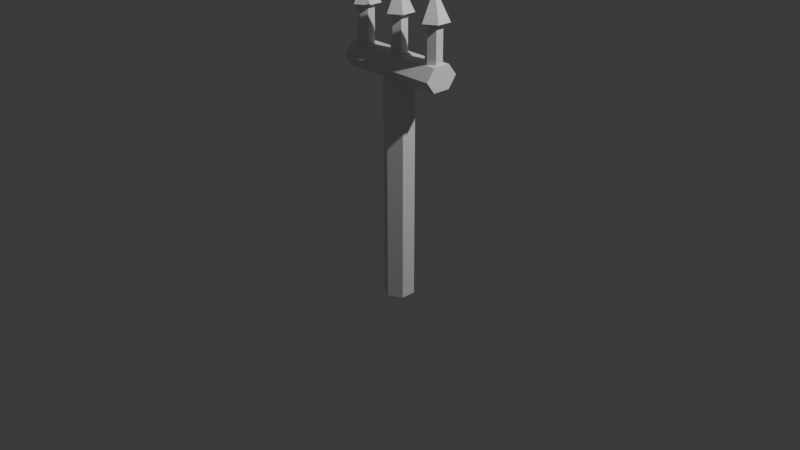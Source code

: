 # Source: trident.blend  (saved by Blender 4.4.32; exported with 4.5.12 LTS)
import bpy
from mathutils import Matrix  # noqa: F401  (used for matrix-valued properties, if any)

bpy.ops.wm.read_factory_settings(use_empty=True)
scene = bpy.context.scene
scene.name = 'Scene'

# ---- collections
col_collection = bpy.data.collections.new('Collection'); scene.collection.children.link(col_collection)

# ---- world
world_world = bpy.data.worlds.new('World'); scene.world = world_world
world_world.use_nodes = True; world_world.node_tree.nodes.clear()
_N = world_world.node_tree.nodes; _L = world_world.node_tree.links
n0 = _N.new('ShaderNodeOutputWorld'); n0.name = 'World Output'; n0.location = (300, 300)
n1 = _N.new('ShaderNodeBackground'); n1.name = 'Background'; n1.location = (10, 300)
n1.inputs[0].default_value = (0.05088, 0.05088, 0.05088, 1.0)
_L.new(n1.outputs[0], n0.inputs[0])
n0.is_active_output = True
world_world.color = (0.05088, 0.05088, 0.05088)
world_world.sun_shadow_jitter_overblur = 0.0

# ---- cameras
cam_camera = bpy.data.cameras.new('Camera')
cam_camera.clip_end = 100.0
cam_camera.ortho_scale = 7.314

# ---- lights
light_light = bpy.data.lights.new('Light', 'POINT')
light_light.energy = 1000.0
light_light.shadow_soft_size = 0.1

# ---- meshes
me_cylinder_001 = bpy.data.meshes.new('Cylinder.001')
me_cylinder_001.from_pydata([(0.0, 0.2, -1.0), (0.0, 0.2, 1.0), (0.1732, 0.1, -1.0), (0.1732, 0.1, 1.0), (0.1732, -0.1, -1.0), (0.1732, -0.1, 1.0), (0.0, -0.2, -1.0), (0.0, -0.2, 1.0), (-0.1732, -0.1, -1.0), (-0.1732, -0.1, 1.0), (-0.1732, 0.1, -1.0), (-0.1732, 0.1, 1.0)], [], [(0, 1, 3, 2), (2, 3, 5, 4), (4, 5, 7, 6), (6, 7, 9, 8), (3, 1, 11, 9, 7, 5), (8, 9, 11, 10), (10, 11, 1, 0), (0, 2, 4, 6, 8, 10)])
_uv = me_cylinder_001.uv_layers.new(name='UVMap')
_uv.uv.foreach_set('vector', [1.0, 0.5, 1.0, 1.0, 0.8333, 1.0, 0.8333, 0.5, 0.8333, 0.5, 0.8333, 1.0, 0.6667, 1.0, 0.6667, 0.5, 0.6667, 0.5, 0.6667, 1.0, 0.5, 1.0, 0.5, 0.5, 0.5, 0.5, 0.5, 1.0, 0.3333, 1.0, 0.3333, 0.5, 0.4578, 0.37, 0.25, 0.49, 0.04215, 0.37, 0.04215, 0.13, 0.25, 0.01, 0.4578, 0.13, 0.3333, 0.5, 0.3333, 1.0, 0.1667, 1.0, 0.1667, 0.5, 0.1667, 0.5, 0.1667, 1.0, -8.941e-08, 1.0, -8.941e-08, 0.5, 0.75, 0.49, 0.9578, 0.37, 0.9578, 0.13, 0.75, 0.01, 0.5422, 0.13, 0.5422, 0.37])
me_cylinder_001.update()
me_cylinder_002 = bpy.data.meshes.new('Cylinder.002')
me_cylinder_002.from_pydata([(0.0, 0.2, -1.0), (0.0, 0.2, 1.0), (0.1732, 0.1, -1.0), (0.1732, 0.1, 1.0), (0.1732, -0.1, -1.0), (0.1732, -0.1, 1.0), (0.0, -0.2, -1.0), (0.0, -0.2, 1.0), (-0.1732, -0.1, -1.0), (-0.1732, -0.1, 1.0), (-0.1732, 0.1, -1.0), (-0.1732, 0.1, 1.0)], [], [(0, 1, 3, 2), (2, 3, 5, 4), (4, 5, 7, 6), (6, 7, 9, 8), (3, 1, 11, 9, 7, 5), (8, 9, 11, 10), (10, 11, 1, 0), (0, 2, 4, 6, 8, 10)])
_uv = me_cylinder_002.uv_layers.new(name='UVMap')
_uv.uv.foreach_set('vector', [1.0, 0.5, 1.0, 1.0, 0.8333, 1.0, 0.8333, 0.5, 0.8333, 0.5, 0.8333, 1.0, 0.6667, 1.0, 0.6667, 0.5, 0.6667, 0.5, 0.6667, 1.0, 0.5, 1.0, 0.5, 0.5, 0.5, 0.5, 0.5, 1.0, 0.3333, 1.0, 0.3333, 0.5, 0.4578, 0.37, 0.25, 0.49, 0.04215, 0.37, 0.04215, 0.13, 0.25, 0.01, 0.4578, 0.13, 0.3333, 0.5, 0.3333, 1.0, 0.1667, 1.0, 0.1667, 0.5, 0.1667, 0.5, 0.1667, 1.0, -8.941e-08, 1.0, -8.941e-08, 0.5, 0.75, 0.49, 0.9578, 0.37, 0.9578, 0.13, 0.75, 0.01, 0.5422, 0.13, 0.5422, 0.37])
me_cylinder_002.update()
me_cylinder_003 = bpy.data.meshes.new('Cylinder.003')
me_cylinder_003.from_pydata([(0.0, 0.2, -1.0), (0.0, 0.2, 1.0), (0.1732, 0.1, -1.0), (0.1732, 0.1, 1.0), (0.1732, -0.1, -1.0), (0.1732, -0.1, 1.0), (0.0, -0.2, -1.0), (0.0, -0.2, 1.0), (-0.1732, -0.1, -1.0), (-0.1732, -0.1, 1.0), (-0.1732, 0.1, -1.0), (-0.1732, 0.1, 1.0)], [], [(0, 1, 3, 2), (2, 3, 5, 4), (4, 5, 7, 6), (6, 7, 9, 8), (3, 1, 11, 9, 7, 5), (8, 9, 11, 10), (10, 11, 1, 0), (0, 2, 4, 6, 8, 10)])
_uv = me_cylinder_003.uv_layers.new(name='UVMap')
_uv.uv.foreach_set('vector', [1.0, 0.5, 1.0, 1.0, 0.8333, 1.0, 0.8333, 0.5, 0.8333, 0.5, 0.8333, 1.0, 0.6667, 1.0, 0.6667, 0.5, 0.6667, 0.5, 0.6667, 1.0, 0.5, 1.0, 0.5, 0.5, 0.5, 0.5, 0.5, 1.0, 0.3333, 1.0, 0.3333, 0.5, 0.4578, 0.37, 0.25, 0.49, 0.04215, 0.37, 0.04215, 0.13, 0.25, 0.01, 0.4578, 0.13, 0.3333, 0.5, 0.3333, 1.0, 0.1667, 1.0, 0.1667, 0.5, 0.1667, 0.5, 0.1667, 1.0, -8.941e-08, 1.0, -8.941e-08, 0.5, 0.75, 0.49, 0.9578, 0.37, 0.9578, 0.13, 0.75, 0.01, 0.5422, 0.13, 0.5422, 0.37])
me_cylinder_003.update()
me_cylinder_004 = bpy.data.meshes.new('Cylinder.004')
me_cylinder_004.from_pydata([(0.0, 0.2, -1.0), (0.0, 0.2, 1.0), (0.1732, 0.1, -1.0), (0.1732, 0.1, 1.0), (0.1732, -0.1, -1.0), (0.1732, -0.1, 1.0), (0.0, -0.2, -1.0), (0.0, -0.2, 1.0), (-0.1732, -0.1, -1.0), (-0.1732, -0.1, 1.0), (-0.1732, 0.1, -1.0), (-0.1732, 0.1, 1.0)], [], [(0, 1, 3, 2), (2, 3, 5, 4), (4, 5, 7, 6), (6, 7, 9, 8), (3, 1, 11, 9, 7, 5), (8, 9, 11, 10), (10, 11, 1, 0), (0, 2, 4, 6, 8, 10)])
_uv = me_cylinder_004.uv_layers.new(name='UVMap')
_uv.uv.foreach_set('vector', [1.0, 0.5, 1.0, 1.0, 0.8333, 1.0, 0.8333, 0.5, 0.8333, 0.5, 0.8333, 1.0, 0.6667, 1.0, 0.6667, 0.5, 0.6667, 0.5, 0.6667, 1.0, 0.5, 1.0, 0.5, 0.5, 0.5, 0.5, 0.5, 1.0, 0.3333, 1.0, 0.3333, 0.5, 0.4578, 0.37, 0.25, 0.49, 0.04215, 0.37, 0.04215, 0.13, 0.25, 0.01, 0.4578, 0.13, 0.3333, 0.5, 0.3333, 1.0, 0.1667, 1.0, 0.1667, 0.5, 0.1667, 0.5, 0.1667, 1.0, -8.941e-08, 1.0, -8.941e-08, 0.5, 0.75, 0.49, 0.9578, 0.37, 0.9578, 0.13, 0.75, 0.01, 0.5422, 0.13, 0.5422, 0.37])
me_cylinder_004.update()
me_cylinder_005 = bpy.data.meshes.new('Cylinder.005')
me_cylinder_005.from_pydata([(0.0, 0.2, -1.0), (0.0, 0.2, 1.0), (0.1732, 0.1, -1.0), (0.1732, 0.1, 1.0), (0.1732, -0.1, -1.0), (0.1732, -0.1, 1.0), (0.0, -0.2, -1.0), (0.0, -0.2, 1.0), (-0.1732, -0.1, -1.0), (-0.1732, -0.1, 1.0), (-0.1732, 0.1, -1.0), (-0.1732, 0.1, 1.0)], [], [(0, 1, 3, 2), (2, 3, 5, 4), (4, 5, 7, 6), (6, 7, 9, 8), (3, 1, 11, 9, 7, 5), (8, 9, 11, 10), (10, 11, 1, 0), (0, 2, 4, 6, 8, 10)])
_uv = me_cylinder_005.uv_layers.new(name='UVMap')
_uv.uv.foreach_set('vector', [1.0, 0.5, 1.0, 1.0, 0.8333, 1.0, 0.8333, 0.5, 0.8333, 0.5, 0.8333, 1.0, 0.6667, 1.0, 0.6667, 0.5, 0.6667, 0.5, 0.6667, 1.0, 0.5, 1.0, 0.5, 0.5, 0.5, 0.5, 0.5, 1.0, 0.3333, 1.0, 0.3333, 0.5, 0.4578, 0.37, 0.25, 0.49, 0.04215, 0.37, 0.04215, 0.13, 0.25, 0.01, 0.4578, 0.13, 0.3333, 0.5, 0.3333, 1.0, 0.1667, 1.0, 0.1667, 0.5, 0.1667, 0.5, 0.1667, 1.0, -8.941e-08, 1.0, -8.941e-08, 0.5, 0.75, 0.49, 0.9578, 0.37, 0.9578, 0.13, 0.75, 0.01, 0.5422, 0.13, 0.5422, 0.37])
me_cylinder_005.update()
me_cone_001 = bpy.data.meshes.new('Cone.001')
me_cone_001.from_pydata([(0.0, 1.0, -1.0), (0.866, 0.5, -1.0), (0.866, -0.5, -1.0), (0.0, -1.0, -1.0), (-0.866, -0.5, -1.0), (-0.866, 0.5, -1.0), (0.0, 0.0, 1.0)], [], [(0, 6, 1), (1, 6, 2), (2, 6, 3), (3, 6, 4), (0, 1, 2, 3, 4, 5), (4, 6, 5), (5, 6, 0)])
_uv = me_cone_001.uv_layers.new(name='UVMap')
_uv.uv.foreach_set('vector', [0.25, 0.49, 0.25, 0.25, 0.4578, 0.37, 0.4578, 0.37, 0.25, 0.25, 0.4578, 0.13, 0.4578, 0.13, 0.25, 0.25, 0.25, 0.01, 0.25, 0.01, 0.25, 0.25, 0.04215, 0.13, 0.75, 0.49, 0.9578, 0.37, 0.9578, 0.13, 0.75, 0.01, 0.5422, 0.13, 0.5422, 0.37, 0.04215, 0.13, 0.25, 0.25, 0.04215, 0.37, 0.04215, 0.37, 0.25, 0.25, 0.25, 0.49])
me_cone_001.update()
me_cone_002 = bpy.data.meshes.new('Cone.002')
me_cone_002.from_pydata([(0.0, 1.0, -1.0), (0.866, 0.5, -1.0), (0.866, -0.5, -1.0), (0.0, -1.0, -1.0), (-0.866, -0.5, -1.0), (-0.866, 0.5, -1.0), (0.0, 0.0, 1.0)], [], [(0, 6, 1), (1, 6, 2), (2, 6, 3), (3, 6, 4), (0, 1, 2, 3, 4, 5), (4, 6, 5), (5, 6, 0)])
_uv = me_cone_002.uv_layers.new(name='UVMap')
_uv.uv.foreach_set('vector', [0.25, 0.49, 0.25, 0.25, 0.4578, 0.37, 0.4578, 0.37, 0.25, 0.25, 0.4578, 0.13, 0.4578, 0.13, 0.25, 0.25, 0.25, 0.01, 0.25, 0.01, 0.25, 0.25, 0.04215, 0.13, 0.75, 0.49, 0.9578, 0.37, 0.9578, 0.13, 0.75, 0.01, 0.5422, 0.13, 0.5422, 0.37, 0.04215, 0.13, 0.25, 0.25, 0.04215, 0.37, 0.04215, 0.37, 0.25, 0.25, 0.25, 0.49])
me_cone_002.update()
me_cone_003 = bpy.data.meshes.new('Cone.003')
me_cone_003.from_pydata([(0.0, 1.0, -1.0), (0.866, 0.5, -1.0), (0.866, -0.5, -1.0), (0.0, -1.0, -1.0), (-0.866, -0.5, -1.0), (-0.866, 0.5, -1.0), (0.0, 0.0, 1.0)], [], [(0, 6, 1), (1, 6, 2), (2, 6, 3), (3, 6, 4), (0, 1, 2, 3, 4, 5), (4, 6, 5), (5, 6, 0)])
_uv = me_cone_003.uv_layers.new(name='UVMap')
_uv.uv.foreach_set('vector', [0.25, 0.49, 0.25, 0.25, 0.4578, 0.37, 0.4578, 0.37, 0.25, 0.25, 0.4578, 0.13, 0.4578, 0.13, 0.25, 0.25, 0.25, 0.01, 0.25, 0.01, 0.25, 0.25, 0.04215, 0.13, 0.75, 0.49, 0.9578, 0.37, 0.9578, 0.13, 0.75, 0.01, 0.5422, 0.13, 0.5422, 0.37, 0.04215, 0.13, 0.25, 0.25, 0.04215, 0.37, 0.04215, 0.37, 0.25, 0.25, 0.25, 0.49])
me_cone_003.update()

# ---- objects
ob_light = bpy.data.objects.new('Light', light_light)
ob_camera = bpy.data.objects.new('Camera', cam_camera)
ob_cylinder = bpy.data.objects.new('Cylinder', me_cylinder_001)
ob_cylinder_001 = bpy.data.objects.new('Cylinder.001', me_cylinder_002)
ob_cylinder_002 = bpy.data.objects.new('Cylinder.002', me_cylinder_003)
ob_cylinder_003 = bpy.data.objects.new('Cylinder.003', me_cylinder_004)
ob_cylinder_004 = bpy.data.objects.new('Cylinder.004', me_cylinder_005)
ob_cone = bpy.data.objects.new('Cone', me_cone_001)
ob_cone_001 = bpy.data.objects.new('Cone.001', me_cone_002)
ob_cone_002 = bpy.data.objects.new('Cone.002', me_cone_003)

# ---- transforms, parenting, visibility, modifiers, constraints
ob_light.location = (4.076, 1.005, 5.904)
ob_light.rotation_euler = (0.6503, 0.05522, 1.866)
ob_light.lock_rotations_4d = False
ob_light.empty_display_type = 'ARROWS'
ob_light.color = (0.0, 0.0, 0.0, 0.0)
ob_light.lineart.crease_threshold = 0.0
ob_camera.location = (7.359, -6.926, 4.958)
ob_camera.rotation_euler = (1.109, 0.0, 0.8149)
ob_camera.lock_rotations_4d = False
ob_camera.empty_display_type = 'ARROWS'
ob_camera.color = (0.0, 0.0, 0.0, 0.0)
ob_camera.display_type = 'WIRE'
ob_camera.lineart.crease_threshold = 0.0
ob_cylinder.location = (0.0, 0.0, 0.4014)
ob_cylinder.scale = (0.8, 0.8, 1.235)
ob_cylinder_001.location = (0.0, 0.0, 1.948)
ob_cylinder_001.scale = (0.4299, 0.4299, 0.2035)
ob_cylinder_002.location = (0.0, 0.0, 1.627)
ob_cylinder_002.rotation_euler = (-0.0, -1.571, -0.0)
ob_cylinder_002.scale = (0.7, 0.9352, 0.5672)
ob_cylinder_003.location = (-0.4603, 0.0, 1.948)
ob_cylinder_003.scale = (0.4299, 0.4299, 0.2035)
ob_cylinder_004.location = (0.4603, 0.0, 1.948)
ob_cylinder_004.scale = (0.4299, 0.4299, 0.2035)
ob_cone.location = (0.0, 0.0, 2.303)
ob_cone.scale = (0.1551, 0.1551, 0.1551)
ob_cone_001.location = (-0.4603, 0.0, 2.303)
ob_cone_001.scale = (0.1551, 0.1551, 0.1551)
ob_cone_002.location = (0.4603, 0.0, 2.303)
ob_cone_002.scale = (0.1551, 0.1551, 0.1551)

# ---- collection membership
col_collection.objects.link(ob_light)
col_collection.objects.link(ob_camera)
col_collection.objects.link(ob_cylinder)
col_collection.objects.link(ob_cylinder_001)
col_collection.objects.link(ob_cylinder_002)
col_collection.objects.link(ob_cylinder_003)
col_collection.objects.link(ob_cylinder_004)
col_collection.objects.link(ob_cone)
col_collection.objects.link(ob_cone_001)
col_collection.objects.link(ob_cone_002)

# ---- scene / render settings (as saved in the file)
scene.camera = ob_camera
scene.frame_start = 1; scene.frame_end = 250; scene.frame_set(1)
scene.render.engine = 'BLENDER_EEVEE_NEXT'
bpy.context.view_layer.update()
